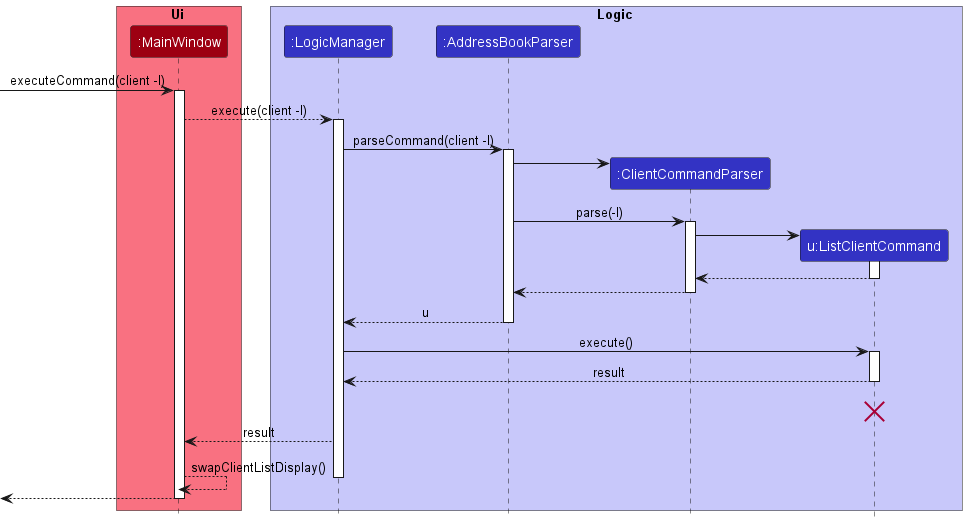

The diagram above was rendered by PlantUML. Its source (embedded in the PNG):
@startuml
!include style.puml

box Ui MODEL_COLOR_T1
participant ":MainWindow" as MainWindow MODEL_COLOR
end box

box Logic LOGIC_COLOR_T1
participant ":LogicManager" as LogicManager LOGIC_COLOR
participant ":AddressBookParser" as AddressBookParser LOGIC_COLOR
participant ":ClientCommandParser" as ClientCommandParser LOGIC_COLOR
participant "u:ListClientCommand" as ListClientCommand LOGIC_COLOR
end box

[-> MainWindow : executeCommand(client -l)
activate MainWindow

MainWindow --> LogicManager : execute(client -l)
activate LogicManager

LogicManager -> AddressBookParser : parseCommand(client -l)
activate AddressBookParser

create ClientCommandParser
AddressBookParser -> ClientCommandParser
AddressBookParser -> ClientCommandParser : parse(-l)
activate ClientCommandParser

create ListClientCommand
ClientCommandParser -> ListClientCommand
activate ListClientCommand

ListClientCommand --> ClientCommandParser
deactivate ListClientCommand

ClientCommandParser --> AddressBookParser
deactivate ClientCommandParser

AddressBookParser --> LogicManager : u
deactivate AddressBookParser

LogicManager -> ListClientCommand : execute()
activate ListClientCommand

ListClientCommand --> LogicManager : result
deactivate ListClientCommand

ListClientCommand -[hidden]-> LogicManager : result
destroy ListClientCommand



MainWindow <-- LogicManager : result
MainWindow --> MainWindow : swapClientListDisplay()
deactivate LogicManager

[<-- MainWindow
deactivate MainWindow

@enduml